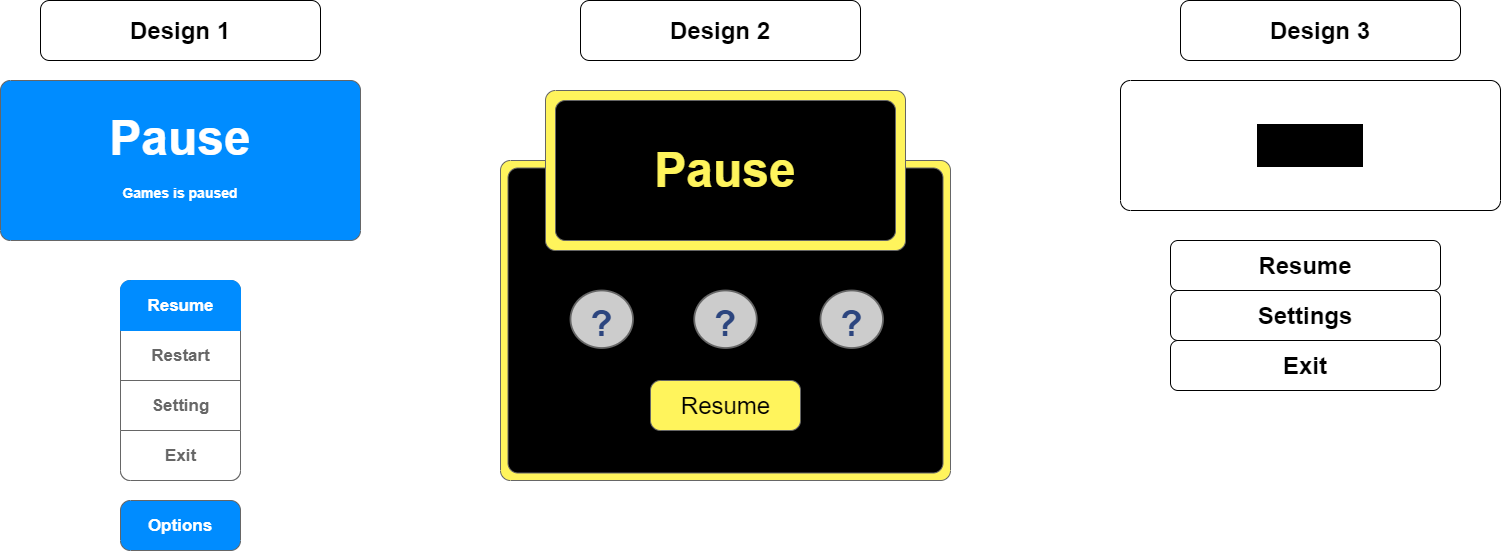

The diagram above was exported from draw.io. Its source (the exported page's mxGraphModel, read from the mxfile embedded in the PNG):
<mxGraphModel dx="1130" dy="1892" grid="1" gridSize="10" guides="1" tooltips="1" connect="1" arrows="1" fold="1" page="1" pageScale="1" pageWidth="850" pageHeight="1100" math="0" shadow="0">
  <root>
    <mxCell id="0" />
    <mxCell id="1" parent="0" />
    <mxCell id="11" value="" style="strokeWidth=1;shadow=0;dashed=0;align=center;html=1;shape=mxgraph.mockup.buttons.multiButton;fillColor=#008cff;strokeColor=#666666;mainText=;subText=;" parent="1" vertex="1">
      <mxGeometry x="40" y="40" width="360" height="160" as="geometry" />
    </mxCell>
    <mxCell id="12" value="&lt;font style=&quot;font-size: 48px;&quot;&gt;Pause&lt;/font&gt;" style="strokeWidth=1;shadow=0;dashed=0;align=center;html=1;shape=mxgraph.mockup.anchor;fontSize=16;fontColor=#ffffff;fontStyle=1;whiteSpace=wrap;" parent="11" vertex="1">
      <mxGeometry y="25.6" width="360" height="64" as="geometry" />
    </mxCell>
    <mxCell id="13" value="&lt;font style=&quot;font-size: 14px;&quot;&gt;Games is paused&lt;/font&gt;" style="strokeWidth=1;shadow=0;dashed=0;align=center;html=1;shape=mxgraph.mockup.anchor;fontSize=12;fontColor=#ffffff;fontStyle=1;whiteSpace=wrap;" parent="11" vertex="1">
      <mxGeometry y="96" width="360" height="32" as="geometry" />
    </mxCell>
    <mxCell id="14" value="" style="strokeWidth=1;shadow=0;dashed=0;align=center;html=1;shape=mxgraph.mockup.rrect;rSize=10;strokeColor=#666666;" parent="1" vertex="1">
      <mxGeometry x="160" y="240" width="120" height="200" as="geometry" />
    </mxCell>
    <mxCell id="15" value="Restart" style="strokeColor=inherit;fillColor=inherit;gradientColor=inherit;strokeWidth=1;shadow=0;dashed=0;align=center;html=1;shape=mxgraph.mockup.rrect;rSize=0;fontSize=17;fontColor=#666666;fontStyle=1;resizeWidth=1;" parent="14" vertex="1">
      <mxGeometry width="120" height="50" relative="1" as="geometry">
        <mxPoint y="50" as="offset" />
      </mxGeometry>
    </mxCell>
    <mxCell id="16" value="Setting" style="strokeColor=inherit;fillColor=inherit;gradientColor=inherit;strokeWidth=1;shadow=0;dashed=0;align=center;html=1;shape=mxgraph.mockup.rrect;rSize=0;fontSize=17;fontColor=#666666;fontStyle=1;resizeWidth=1;" parent="14" vertex="1">
      <mxGeometry width="120" height="50" relative="1" as="geometry">
        <mxPoint y="100" as="offset" />
      </mxGeometry>
    </mxCell>
    <mxCell id="17" value="Exit" style="strokeColor=inherit;fillColor=inherit;gradientColor=inherit;strokeWidth=1;shadow=0;dashed=0;align=center;html=1;shape=mxgraph.mockup.bottomButton;rSize=10;fontSize=17;fontColor=#666666;fontStyle=1;resizeWidth=1;" parent="14" vertex="1">
      <mxGeometry y="1" width="120" height="50" relative="1" as="geometry">
        <mxPoint y="-50" as="offset" />
      </mxGeometry>
    </mxCell>
    <mxCell id="18" value="Resume" style="strokeWidth=1;shadow=0;dashed=0;align=center;html=1;shape=mxgraph.mockup.topButton;rSize=10;fontSize=17;fontColor=#ffffff;fontStyle=1;fillColor=#008cff;strokeColor=#008cff;resizeWidth=1;" parent="14" vertex="1">
      <mxGeometry width="120" height="50" relative="1" as="geometry" />
    </mxCell>
    <mxCell id="19" value="Options" style="strokeWidth=1;shadow=0;dashed=0;align=center;html=1;shape=mxgraph.mockup.buttons.button;strokeColor=#666666;fontColor=#ffffff;mainText=;buttonStyle=round;fontSize=17;fontStyle=1;fillColor=#008cff;whiteSpace=wrap;" parent="1" vertex="1">
      <mxGeometry x="160" y="460" width="120" height="50" as="geometry" />
    </mxCell>
    <mxCell id="20" value="&lt;b&gt;&lt;font style=&quot;font-size: 24px;&quot;&gt;Design 1&lt;/font&gt;&lt;/b&gt;" style="rounded=1;whiteSpace=wrap;html=1;" parent="1" vertex="1">
      <mxGeometry x="80" y="-40" width="280" height="60" as="geometry" />
    </mxCell>
    <mxCell id="21" value="&lt;b style=&quot;font-size: 12px;&quot;&gt;&lt;font style=&quot;font-size: 24px;&quot;&gt;Design 2&lt;/font&gt;&lt;/b&gt;" style="rounded=1;whiteSpace=wrap;html=1;fontSize=24;" parent="1" vertex="1">
      <mxGeometry x="620" y="-40" width="280" height="60" as="geometry" />
    </mxCell>
    <mxCell id="27" value="" style="strokeWidth=1;shadow=0;dashed=0;align=center;html=1;shape=mxgraph.mockup.buttons.multiButton;fillColor=#FFF45C;strokeColor=#666666;mainText=;subText=;" parent="1" vertex="1">
      <mxGeometry x="540" y="120" width="450" height="320" as="geometry" />
    </mxCell>
    <mxCell id="29" value="" style="strokeWidth=1;shadow=0;dashed=0;align=center;html=1;shape=mxgraph.mockup.anchor;fontSize=12;fontColor=#ffffff;fontStyle=1;whiteSpace=wrap;" parent="27" vertex="1">
      <mxGeometry y="192" width="450" height="64" as="geometry" />
    </mxCell>
    <mxCell id="42" value="" style="strokeWidth=1;shadow=0;dashed=0;align=center;html=1;shape=mxgraph.mockup.buttons.multiButton;fillColor=#000000;strokeColor=#666666;mainText=;subText=;" parent="27" vertex="1">
      <mxGeometry x="7.5" y="7.5" width="435" height="305" as="geometry" />
    </mxCell>
    <mxCell id="43" value="" style="strokeWidth=1;shadow=0;dashed=0;align=center;html=1;shape=mxgraph.mockup.anchor;fontSize=12;fontColor=#ffffff;fontStyle=1;whiteSpace=wrap;" parent="42" vertex="1">
      <mxGeometry y="183" width="435" height="61" as="geometry" />
    </mxCell>
    <mxCell id="30" value="" style="strokeWidth=1;shadow=0;dashed=0;align=center;html=1;shape=mxgraph.mockup.buttons.multiButton;fillColor=#FFF45C;strokeColor=#666666;mainText=;subText=;" parent="42" vertex="1">
      <mxGeometry x="37.5" y="-77.5" width="360" height="160" as="geometry" />
    </mxCell>
    <mxCell id="32" value="" style="strokeWidth=1;shadow=0;dashed=0;align=center;html=1;shape=mxgraph.mockup.anchor;fontSize=12;fontColor=#ffffff;fontStyle=1;whiteSpace=wrap;" parent="30" vertex="1">
      <mxGeometry y="96" width="360" height="32" as="geometry" />
    </mxCell>
    <mxCell id="39" value="" style="strokeWidth=1;shadow=0;dashed=0;align=center;html=1;shape=mxgraph.mockup.buttons.multiButton;fillColor=#000000;strokeColor=#666666;mainText=;subText=;" parent="30" vertex="1">
      <mxGeometry x="10" y="10" width="340" height="140" as="geometry" />
    </mxCell>
    <mxCell id="40" value="&lt;font color=&quot;#fff45c&quot; style=&quot;font-size: 48px;&quot;&gt;Pause&lt;/font&gt;" style="strokeWidth=1;shadow=0;dashed=0;align=center;html=1;shape=mxgraph.mockup.anchor;fontSize=16;fontColor=#ffffff;fontStyle=1;whiteSpace=wrap;" parent="39" vertex="1">
      <mxGeometry y="42" width="340" height="56" as="geometry" />
    </mxCell>
    <mxCell id="41" value="" style="strokeWidth=1;shadow=0;dashed=0;align=center;html=1;shape=mxgraph.mockup.anchor;fontSize=12;fontColor=#ffffff;fontStyle=1;whiteSpace=wrap;" parent="39" vertex="1">
      <mxGeometry y="84" width="340" height="28" as="geometry" />
    </mxCell>
    <mxCell id="52" value="" style="verticalLabelPosition=bottom;shadow=0;dashed=0;align=center;html=1;verticalAlign=top;strokeWidth=1;shape=mxgraph.mockup.misc.help_icon;fontSize=24;fontColor=#FFF45C;fillColor=#000000;" parent="42" vertex="1">
      <mxGeometry x="62.5" y="122.5" width="62.5" height="57.5" as="geometry" />
    </mxCell>
    <mxCell id="53" value="" style="verticalLabelPosition=bottom;shadow=0;dashed=0;align=center;html=1;verticalAlign=top;strokeWidth=1;shape=mxgraph.mockup.misc.help_icon;fontSize=24;fontColor=#FFF45C;fillColor=#000000;" parent="42" vertex="1">
      <mxGeometry x="312.5" y="122.5" width="62.5" height="57.5" as="geometry" />
    </mxCell>
    <mxCell id="56" value="&lt;font color=&quot;#000000&quot;&gt;Resume&lt;/font&gt;" style="strokeWidth=1;shadow=0;dashed=0;align=center;html=1;shape=mxgraph.mockup.buttons.multiButton;fillColor=#fff45c;strokeColor=#666666;mainText=;subText=;fontSize=24;fontColor=#FFF45C;" parent="42" vertex="1">
      <mxGeometry x="142.5" y="212.5" width="150" height="50" as="geometry" />
    </mxCell>
    <mxCell id="54" value="" style="verticalLabelPosition=bottom;shadow=0;dashed=0;align=center;html=1;verticalAlign=top;strokeWidth=1;shape=mxgraph.mockup.misc.help_icon;fontSize=24;fontColor=#FFF45C;fillColor=#FFF45C;" parent="42" vertex="1">
      <mxGeometry x="186.25" y="122.5" width="62.5" height="57.5" as="geometry" />
    </mxCell>
    <mxCell id="59" value="&lt;b style=&quot;font-size: 12px;&quot;&gt;&lt;font style=&quot;font-size: 24px;&quot;&gt;Design 3&lt;/font&gt;&lt;/b&gt;" style="rounded=1;whiteSpace=wrap;html=1;fontSize=24;" parent="1" vertex="1">
      <mxGeometry x="1220" y="-40" width="280" height="60" as="geometry" />
    </mxCell>
    <mxCell id="60" value="&lt;font style=&quot;font-size: 36px;&quot;&gt;Pause&lt;/font&gt;" style="strokeWidth=1;shadow=0;dashed=0;align=center;html=1;shape=mxgraph.mockup.buttons.button;mainText=;buttonStyle=round;fontSize=17;fontStyle=1;whiteSpace=wrap;labelBackgroundColor=#000000;" parent="1" vertex="1">
      <mxGeometry x="1160" y="40" width="380" height="130" as="geometry" />
    </mxCell>
    <mxCell id="72" value="&lt;b style=&quot;font-size: 12px;&quot;&gt;&lt;font style=&quot;font-size: 24px;&quot;&gt;Resume&lt;/font&gt;&lt;/b&gt;" style="rounded=1;whiteSpace=wrap;html=1;fontSize=24;" parent="1" vertex="1">
      <mxGeometry x="1210" y="200" width="270" height="50" as="geometry" />
    </mxCell>
    <mxCell id="73" value="&lt;b&gt;Settings&lt;/b&gt;" style="rounded=1;whiteSpace=wrap;html=1;fontSize=24;" parent="1" vertex="1">
      <mxGeometry x="1210" y="250" width="270" height="50" as="geometry" />
    </mxCell>
    <mxCell id="74" value="&lt;b&gt;Exit&lt;/b&gt;" style="rounded=1;whiteSpace=wrap;html=1;fontSize=24;" parent="1" vertex="1">
      <mxGeometry x="1210" y="300" width="270" height="50" as="geometry" />
    </mxCell>
  </root>
</mxGraphModel>